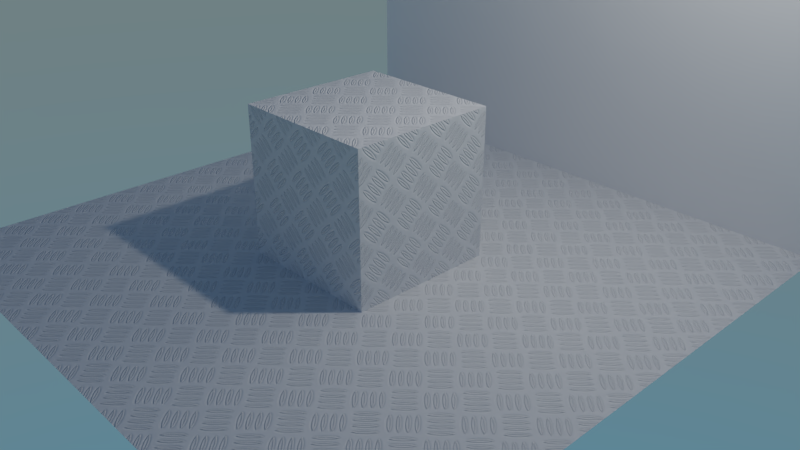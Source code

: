 # Source: material_bump.blend  (saved by Blender 2.93.20; exported with 4.5.12 LTS)
import bpy
from mathutils import Matrix  # noqa: F401  (used for matrix-valued properties, if any)

bpy.ops.wm.read_factory_settings(use_empty=True)
scene = bpy.context.scene
scene.name = 'Scene'

# ---- collections
col_collection_1 = bpy.data.collections.new('Collection 1'); scene.collection.children.link(col_collection_1)

# ---- images (referenced by path relative to the original .blend; pixels are not part of the script)
import os
ASSET_DIR = os.environ.get("B2B_ASSET_DIR", "")  # directory of the original .blend (textures are referenced by path, not embedded)
HERE = os.path.dirname(os.path.abspath(__file__))  # packed textures are extracted next to this script under _unpacked/

def load_image(name, relpath, width, height, colorspace="sRGB"):
    """Load a texture the original file referenced (path relative to the .blend, or extracted next to this script)."""
    p = next((c for c in (os.path.join(HERE, relpath), os.path.join(ASSET_DIR, relpath)) if relpath and os.path.exists(c)), "")
    if p:
        img = bpy.data.images.load(p, check_existing=True)
        img.name = name
    else:  # same state as the original file: an image datablock whose file is absent (Cycles renders it pink)
        img = bpy.data.images.new(name, width, height)
        img.source = "FILE"
        img.filepath = "//" + (relpath or name)
    img.colorspace_settings.name = colorspace
    return img
img_bump_jpg = load_image('bump.jpg', '_unpacked/bump.cf86e4a5.jpg', 1024, 1024, 'sRGB')
img_brick_bump_jpg = load_image('brick_bump.jpg', 'brick_bump.jpg', 1024, 1024, 'Non-Color')

# ---- materials (node trees are filled in below, after node groups)
mat_material = bpy.data.materials.new('Material')
mat_material.alpha_threshold = 0.0
mat_material.use_transparent_shadow = False
mat_material.roughness = 0.5
mat_material.line_color = (0.0, 0.0, 0.0, 1.0)
mat_material_001 = bpy.data.materials.new('Material.001')
mat_material_001.alpha_threshold = 0.0
mat_material_001.use_transparent_shadow = False
mat_material_001.roughness = 0.5
mat_material_001.line_color = (0.0, 0.0, 0.0, 1.0)

# ---- material node trees
mat_material.use_nodes = True; mat_material.node_tree.nodes.clear()
_N = mat_material.node_tree.nodes; _L = mat_material.node_tree.links
n0 = _N.new('ShaderNodeBsdfDiffuse'); n0.name = 'Diffuse BSDF'; n0.location = (-70, 258)
n1 = _N.new('ShaderNodeTexImage'); n1.name = 'Image Texture'; n1.location = (-423, 192)
n1.width = 140
n1.image = img_bump_jpg
n2 = _N.new('ShaderNodeBump'); n2.name = 'Bump'; n2.location = (-248, 193)
n2.inputs[0].default_value = 0.5
n2.inputs[1].default_value = 0.1
n2.inputs[2].default_value = 1.0
n3 = _N.new('ShaderNodeOutputMaterial'); n3.name = 'Material Output'; n3.location = (113, 259)
_L.new(n0.outputs[0], n3.inputs[0])
_L.new(n2.outputs[0], n0.inputs[2])
_L.new(n1.outputs[0], n2.inputs[3])
n3.is_active_output = True
mat_material_001.use_nodes = True; mat_material_001.node_tree.nodes.clear()
_N = mat_material_001.node_tree.nodes; _L = mat_material_001.node_tree.links
n0 = _N.new('ShaderNodeTexImage'); n0.name = 'Image Texture'; n0.location = (-500, 0)
n0.width = 248
n0.image = img_brick_bump_jpg
n1 = _N.new('ShaderNodeBump'); n1.name = 'Bump'; n1.location = (-200, 0)
n1.inputs[1].default_value = 0.1
n1.inputs[2].default_value = 1.0
n2 = _N.new('ShaderNodeBsdfDiffuse'); n2.name = 'Diffuse BSDF'; n2.location = (0, 0)
n3 = _N.new('ShaderNodeOutputMaterial'); n3.name = 'Material Output'; n3.location = (200, 0)
_L.new(n2.outputs[0], n3.inputs[0])
_L.new(n1.outputs[0], n2.inputs[2])
_L.new(n0.outputs[0], n1.inputs[3])
n3.is_active_output = True

# ---- world
world_world = bpy.data.worlds.new('World'); scene.world = world_world
world_world.use_nodes = True; world_world.node_tree.nodes.clear()
_N = world_world.node_tree.nodes; _L = world_world.node_tree.links
n0 = _N.new('ShaderNodeOutputWorld'); n0.name = 'World Output'; n0.location = (300, 300)
n1 = _N.new('ShaderNodeBackground'); n1.name = 'Background'; n1.location = (10, 300)
n2 = _N.new('ShaderNodeTexSky'); n2.name = 'Sky Texture'; n2.location = (-247, 317)
n2.sky_type = 'HOSEK_WILKIE'
n2.sun_elevation = 1.571
_L.new(n1.outputs[0], n0.inputs[0])
_L.new(n2.outputs[0], n1.inputs[0])
n0.is_active_output = True
world_world.color = (0.05088, 0.05088, 0.05088)
world_world.use_sun_shadow = False
world_world.sun_shadow_jitter_overblur = 0.0
world_world.cycles.sampling_method = 'MANUAL'

# ---- cameras
cam_camera = bpy.data.cameras.new('Camera')
cam_camera.clip_end = 100.0
cam_camera.lens = 35.0
cam_camera.sensor_width = 32.0
cam_camera.sensor_height = 18.0
cam_camera.ortho_scale = 7.314
cam_camera.dof.focus_distance = 0.0
cam_camera.dof.aperture_fstop = 128.0

# ---- lights
light_lamp = bpy.data.lights.new('Lamp', 'POINT')
light_lamp.transmission_factor = 0.0
light_lamp.cutoff_distance = 30.0
light_lamp.energy = 300.0
light_lamp.shadow_buffer_clip_start = 1.001
light_lamp.shadow_soft_size = 0.1
light_lamp.shadow_maximum_resolution = 0.006
light_lamp.use_absolute_resolution = True

# ---- meshes
me_plane = bpy.data.meshes.new('Plane')
me_plane.from_pydata([(-1.0, -1.0, 0.0), (1.0, -1.0, 0.0), (-1.0, 1.0, 0.0), (1.0, 1.0, 0.0)], [], [(0, 1, 3, 2)])
_uv = me_plane.uv_layers.new(name='UVMap')
_uv.uv.foreach_set('vector', [-3.5, -3.5, 4.5, -3.5, 4.5, 4.5, -3.5, 4.5])
me_plane.materials.append(mat_material)
me_plane.use_remesh_fix_poles = True
me_plane.use_remesh_preserve_attributes = False
me_plane.update()
me_plane_001 = bpy.data.meshes.new('Plane.001')
me_plane_001.from_pydata([(-1.0, -1.0, 0.0), (1.0, -1.0, 0.0), (-1.0, 1.0, 0.0), (1.0, 1.0, 0.0)], [], [(0, 1, 3, 2)])
_uv = me_plane_001.uv_layers.new(name='UVMap')
_uv.uv.foreach_set('vector', [-0.5, -0.5, 1.5, -0.5, 1.5, 1.5, -0.5, 1.5])
me_plane_001.materials.append(mat_material_001)
me_plane_001.use_remesh_fix_poles = True
me_plane_001.use_remesh_preserve_attributes = False
me_plane_001.update()
me_cube = bpy.data.meshes.new('Cube')
me_cube.from_pydata([(1.0, 1.0, -1.0), (1.0, -1.0, -1.0), (-1.0, -1.0, -1.0), (-1.0, 1.0, -1.0), (1.0, 1.0, 1.0), (1.0, -1.0, 1.0), (-1.0, -1.0, 1.0), (-1.0, 1.0, 1.0)], [], [(0, 1, 2, 3), (4, 7, 6, 5), (0, 4, 5, 1), (1, 5, 6, 2), (2, 6, 7, 3), (4, 0, 3, 7)])
_uv = me_cube.uv_layers.new(name='UVMap')
_uv.uv.foreach_set('vector', [-0.5, -0.5, 1.5, -0.5, 1.5, 1.5, -0.5, 1.5, -0.5, -0.5, 1.5, -0.5, 1.5, 1.5, -0.5, 1.5, -0.5, -0.5, 1.5, -0.5, 1.5, 1.5, -0.5, 1.5, -0.5, -0.5, 1.5, -0.5, 1.5, 1.5, -0.5, 1.5, -0.5, -0.5, 1.5, -0.5, 1.5, 1.5, -0.5, 1.5, -0.5, -0.5, 1.5, -0.5, 1.5, 1.5, -0.5, 1.5])
me_cube.materials.append(mat_material)
me_cube.use_remesh_preserve_volume = False
me_cube.use_remesh_preserve_attributes = False
me_cube.use_mirror_vertex_groups = False
me_cube.update()

# ---- objects
ob_plane = bpy.data.objects.new('Plane', me_plane)
ob_plane_001 = bpy.data.objects.new('Plane.001', me_plane_001)
ob_cube = bpy.data.objects.new('Cube', me_cube)
ob_lamp = bpy.data.objects.new('Lamp', light_lamp)
ob_camera = bpy.data.objects.new('Camera', cam_camera)

# ---- transforms, parenting, visibility, modifiers, constraints
ob_plane.location = (0.0, 0.0, 0.0)
ob_plane.scale = (4.0, 4.0, 4.0)
ob_plane_001.location = (0.0, 4.0, 4.0)
ob_plane_001.rotation_euler = (1.571, 3.142, -0.0)
ob_plane_001.scale = (4.0, 4.0, 4.0)
ob_cube.location = (0.0, 0.0, 1.0)
ob_cube.lock_rotations_4d = False
ob_cube.empty_display_type = 'ARROWS'
ob_cube.lineart.crease_threshold = 0.0
ob_lamp.location = (3.0, 1.193, 5.904)
ob_lamp.rotation_euler = (0.6503, 0.05522, 1.866)
ob_lamp.lock_rotations_4d = False
ob_lamp.empty_display_type = 'ARROWS'
ob_lamp.color = (0.0, 0.0, 0.0, 0.0)
ob_lamp.lineart.crease_threshold = 0.0
ob_camera.location = (7.481, -6.508, 5.344)
ob_camera.rotation_euler = (1.109, 0.0, 0.8149)
ob_camera.lock_rotations_4d = False
ob_camera.empty_display_type = 'ARROWS'
ob_camera.color = (0.0, 0.0, 0.0, 0.0)
ob_camera.display_type = 'WIRE'
ob_camera.lineart.crease_threshold = 0.0

# ---- collection membership
scene.collection.objects.link(ob_plane)
scene.collection.objects.link(ob_plane_001)
col_collection_1.objects.link(ob_cube)
col_collection_1.objects.link(ob_lamp)
col_collection_1.objects.link(ob_camera)

# ---- scene / render settings (as saved in the file)
scene.camera = ob_camera
scene.frame_start = 1; scene.frame_end = 250; scene.frame_set(1)
scene.render.engine = 'BLENDER_EEVEE_NEXT'
scene.render.resolution_percentage = 50
scene.render.dither_intensity = 0.0
scene.render.motion_blur_shutter = 1.0
scene.cycles.use_denoising = False
scene.cycles.samples = 128
scene.cycles.sampling_pattern = 'TABULATED_SOBOL'
scene.cycles.use_adaptive_sampling = False
scene.cycles.use_light_tree = False
scene.view_settings.view_transform = 'Filmic'
bpy.context.view_layer.update()
